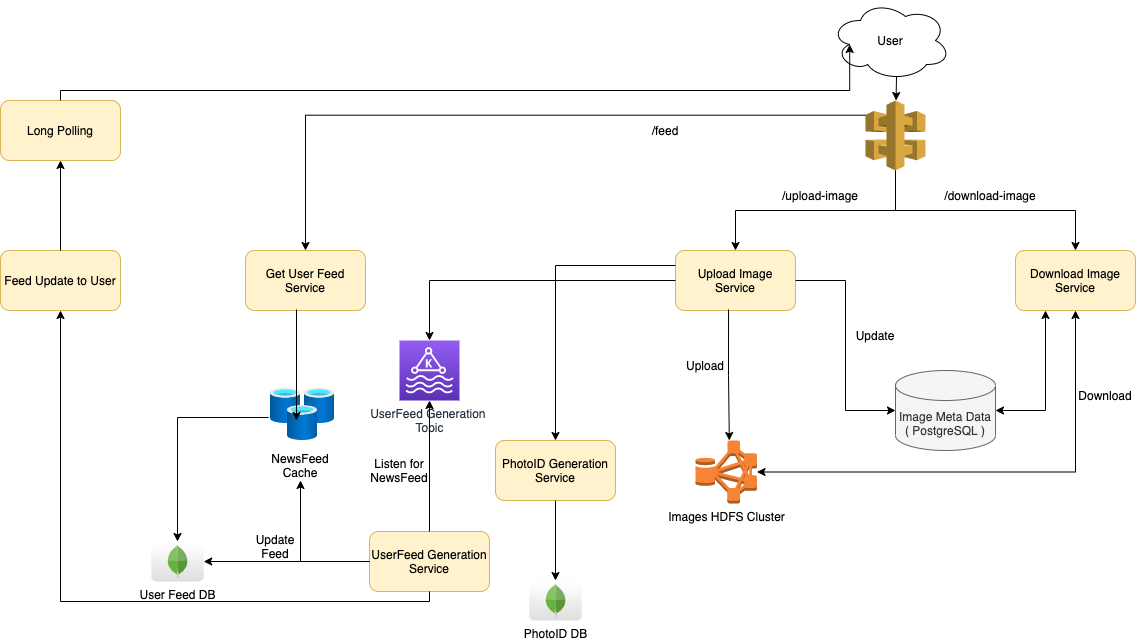

The diagram above was exported from draw.io. Its source (the exported page's mxGraphModel, read from the mxfile embedded in the PNG):
<mxGraphModel dx="1636" dy="423" grid="1" gridSize="10" guides="1" tooltips="1" connect="1" arrows="1" fold="1" page="1" pageScale="1" pageWidth="850" pageHeight="1100" math="0" shadow="0">
  <root>
    <mxCell id="0" />
    <mxCell id="1" parent="0" />
    <mxCell id="BQFt4_fHvIg7JdVfoRUI-1" value="User" style="ellipse;shape=cloud;whiteSpace=wrap;html=1;" parent="1" vertex="1">
      <mxGeometry x="345" y="30" width="120" height="80" as="geometry" />
    </mxCell>
    <mxCell id="BQFt4_fHvIg7JdVfoRUI-2" value="Upload Image Service" style="rounded=1;whiteSpace=wrap;html=1;fillColor=#fff2cc;strokeColor=#d6b656;" parent="1" vertex="1">
      <mxGeometry x="190" y="280" width="120" height="60" as="geometry" />
    </mxCell>
    <mxCell id="BQFt4_fHvIg7JdVfoRUI-3" value="Download Image Service" style="rounded=1;whiteSpace=wrap;html=1;fillColor=#fff2cc;strokeColor=#d6b656;" parent="1" vertex="1">
      <mxGeometry x="530" y="280" width="120" height="60" as="geometry" />
    </mxCell>
    <mxCell id="BQFt4_fHvIg7JdVfoRUI-4" value="" style="outlineConnect=0;dashed=0;verticalLabelPosition=bottom;verticalAlign=top;align=center;html=1;shape=mxgraph.aws3.api_gateway;fillColor=#D9A741;gradientColor=none;" parent="1" vertex="1">
      <mxGeometry x="380" y="130" width="60" height="70" as="geometry" />
    </mxCell>
    <mxCell id="BQFt4_fHvIg7JdVfoRUI-5" value="" style="endArrow=classic;html=1;rounded=0;exitX=0.55;exitY=0.95;exitDx=0;exitDy=0;exitPerimeter=0;" parent="1" source="BQFt4_fHvIg7JdVfoRUI-1" target="BQFt4_fHvIg7JdVfoRUI-4" edge="1">
      <mxGeometry width="50" height="50" relative="1" as="geometry">
        <mxPoint x="380" y="270" as="sourcePoint" />
        <mxPoint x="430" y="220" as="targetPoint" />
      </mxGeometry>
    </mxCell>
    <mxCell id="BQFt4_fHvIg7JdVfoRUI-7" value="" style="endArrow=classic;html=1;rounded=0;exitX=0.5;exitY=1;exitDx=0;exitDy=0;exitPerimeter=0;entryX=0.5;entryY=0;entryDx=0;entryDy=0;edgeStyle=orthogonalEdgeStyle;" parent="1" source="BQFt4_fHvIg7JdVfoRUI-4" target="BQFt4_fHvIg7JdVfoRUI-2" edge="1">
      <mxGeometry width="50" height="50" relative="1" as="geometry">
        <mxPoint x="420" y="190" as="sourcePoint" />
        <mxPoint x="430" y="220" as="targetPoint" />
      </mxGeometry>
    </mxCell>
    <mxCell id="BQFt4_fHvIg7JdVfoRUI-8" value="" style="endArrow=classic;html=1;rounded=0;entryX=0.5;entryY=0;entryDx=0;entryDy=0;edgeStyle=orthogonalEdgeStyle;exitX=0.5;exitY=1;exitDx=0;exitDy=0;exitPerimeter=0;" parent="1" source="BQFt4_fHvIg7JdVfoRUI-4" target="BQFt4_fHvIg7JdVfoRUI-3" edge="1">
      <mxGeometry width="50" height="50" relative="1" as="geometry">
        <mxPoint x="420" y="210" as="sourcePoint" />
        <mxPoint x="280" y="290" as="targetPoint" />
      </mxGeometry>
    </mxCell>
    <mxCell id="BQFt4_fHvIg7JdVfoRUI-9" value="/upload-image" style="text;html=1;strokeColor=none;fillColor=none;align=center;verticalAlign=middle;whiteSpace=wrap;rounded=0;" parent="1" vertex="1">
      <mxGeometry x="290" y="210" width="90" height="30" as="geometry" />
    </mxCell>
    <mxCell id="BQFt4_fHvIg7JdVfoRUI-10" value="/download-image" style="text;html=1;strokeColor=none;fillColor=none;align=center;verticalAlign=middle;whiteSpace=wrap;rounded=0;" parent="1" vertex="1">
      <mxGeometry x="440" y="210" width="130" height="30" as="geometry" />
    </mxCell>
    <mxCell id="BQFt4_fHvIg7JdVfoRUI-11" value="Images HDFS Cluster" style="outlineConnect=0;dashed=0;verticalLabelPosition=bottom;verticalAlign=top;align=center;html=1;shape=mxgraph.aws3.hdfs_cluster;fillColor=#F58534;gradientColor=none;" parent="1" vertex="1">
      <mxGeometry x="210" y="470" width="61.5" height="63" as="geometry" />
    </mxCell>
    <mxCell id="BQFt4_fHvIg7JdVfoRUI-12" value="" style="endArrow=classic;html=1;rounded=0;exitX=0.442;exitY=0.983;exitDx=0;exitDy=0;exitPerimeter=0;entryX=0.55;entryY=0;entryDx=0;entryDy=0;entryPerimeter=0;edgeStyle=orthogonalEdgeStyle;" parent="1" source="BQFt4_fHvIg7JdVfoRUI-2" target="BQFt4_fHvIg7JdVfoRUI-11" edge="1">
      <mxGeometry width="50" height="50" relative="1" as="geometry">
        <mxPoint x="380" y="420" as="sourcePoint" />
        <mxPoint x="430" y="370" as="targetPoint" />
      </mxGeometry>
    </mxCell>
    <mxCell id="BQFt4_fHvIg7JdVfoRUI-13" value="Upload" style="text;html=1;strokeColor=none;fillColor=none;align=center;verticalAlign=middle;whiteSpace=wrap;rounded=0;" parent="1" vertex="1">
      <mxGeometry x="190" y="380" width="60" height="30" as="geometry" />
    </mxCell>
    <mxCell id="BQFt4_fHvIg7JdVfoRUI-16" value="" style="endArrow=classic;startArrow=classic;html=1;rounded=0;entryX=0.5;entryY=1;entryDx=0;entryDy=0;edgeStyle=orthogonalEdgeStyle;" parent="1" source="BQFt4_fHvIg7JdVfoRUI-11" target="BQFt4_fHvIg7JdVfoRUI-3" edge="1">
      <mxGeometry width="50" height="50" relative="1" as="geometry">
        <mxPoint x="380" y="420" as="sourcePoint" />
        <mxPoint x="430" y="370" as="targetPoint" />
      </mxGeometry>
    </mxCell>
    <mxCell id="BQFt4_fHvIg7JdVfoRUI-17" value="Download" style="text;html=1;strokeColor=none;fillColor=none;align=center;verticalAlign=middle;whiteSpace=wrap;rounded=0;" parent="1" vertex="1">
      <mxGeometry x="590" y="410" width="60" height="30" as="geometry" />
    </mxCell>
    <mxCell id="BQFt4_fHvIg7JdVfoRUI-18" value="Image Meta Data ( PostgreSQL )" style="shape=cylinder3;whiteSpace=wrap;html=1;boundedLbl=1;backgroundOutline=1;size=15;fillColor=#f5f5f5;fontColor=#333333;strokeColor=#666666;" parent="1" vertex="1">
      <mxGeometry x="410" y="400" width="100" height="80" as="geometry" />
    </mxCell>
    <mxCell id="BQFt4_fHvIg7JdVfoRUI-19" value="" style="endArrow=classic;html=1;rounded=0;entryX=0;entryY=0.5;entryDx=0;entryDy=0;entryPerimeter=0;edgeStyle=orthogonalEdgeStyle;" parent="1" source="BQFt4_fHvIg7JdVfoRUI-2" target="BQFt4_fHvIg7JdVfoRUI-18" edge="1">
      <mxGeometry width="50" height="50" relative="1" as="geometry">
        <mxPoint x="253.03999999999996" y="348.98" as="sourcePoint" />
        <mxPoint x="253.82500000000005" y="480" as="targetPoint" />
      </mxGeometry>
    </mxCell>
    <mxCell id="BQFt4_fHvIg7JdVfoRUI-20" value="Update" style="text;html=1;strokeColor=none;fillColor=none;align=center;verticalAlign=middle;whiteSpace=wrap;rounded=0;" parent="1" vertex="1">
      <mxGeometry x="360" y="350" width="60" height="30" as="geometry" />
    </mxCell>
    <mxCell id="BQFt4_fHvIg7JdVfoRUI-22" value="" style="endArrow=classic;startArrow=classic;html=1;rounded=0;entryX=0.25;entryY=1;entryDx=0;entryDy=0;edgeStyle=orthogonalEdgeStyle;exitX=1;exitY=0.5;exitDx=0;exitDy=0;exitPerimeter=0;" parent="1" source="BQFt4_fHvIg7JdVfoRUI-18" target="BQFt4_fHvIg7JdVfoRUI-3" edge="1">
      <mxGeometry width="50" height="50" relative="1" as="geometry">
        <mxPoint x="281.5" y="511.5" as="sourcePoint" />
        <mxPoint x="600" y="350" as="targetPoint" />
      </mxGeometry>
    </mxCell>
    <mxCell id="BQFt4_fHvIg7JdVfoRUI-23" value="Get User Feed Service" style="rounded=1;whiteSpace=wrap;html=1;fillColor=#fff2cc;strokeColor=#d6b656;" parent="1" vertex="1">
      <mxGeometry x="-240" y="280" width="120" height="60" as="geometry" />
    </mxCell>
    <mxCell id="BQFt4_fHvIg7JdVfoRUI-24" value="" style="endArrow=classic;html=1;rounded=0;exitX=0;exitY=0.21;exitDx=0;exitDy=0;exitPerimeter=0;entryX=0.5;entryY=0;entryDx=0;entryDy=0;edgeStyle=orthogonalEdgeStyle;" parent="1" source="BQFt4_fHvIg7JdVfoRUI-4" target="BQFt4_fHvIg7JdVfoRUI-23" edge="1">
      <mxGeometry width="50" height="50" relative="1" as="geometry">
        <mxPoint x="280" y="300" as="sourcePoint" />
        <mxPoint x="330" y="250" as="targetPoint" />
      </mxGeometry>
    </mxCell>
    <mxCell id="BQFt4_fHvIg7JdVfoRUI-25" value="/feed" style="text;html=1;strokeColor=none;fillColor=none;align=center;verticalAlign=middle;whiteSpace=wrap;rounded=0;" parent="1" vertex="1">
      <mxGeometry x="150" y="145" width="60" height="30" as="geometry" />
    </mxCell>
    <mxCell id="BQFt4_fHvIg7JdVfoRUI-29" value="" style="endArrow=classic;html=1;rounded=0;exitX=0;exitY=0.25;exitDx=0;exitDy=0;edgeStyle=orthogonalEdgeStyle;" parent="1" source="BQFt4_fHvIg7JdVfoRUI-2" target="BQFt4_fHvIg7JdVfoRUI-31" edge="1">
      <mxGeometry width="50" height="50" relative="1" as="geometry">
        <mxPoint x="170" y="460" as="sourcePoint" />
        <mxPoint x="70" y="470" as="targetPoint" />
      </mxGeometry>
    </mxCell>
    <mxCell id="BQFt4_fHvIg7JdVfoRUI-31" value="PhotoID Generation Service" style="rounded=1;whiteSpace=wrap;html=1;fillColor=#fff2cc;strokeColor=#d6b656;" parent="1" vertex="1">
      <mxGeometry x="10" y="470" width="120" height="60" as="geometry" />
    </mxCell>
    <mxCell id="BQFt4_fHvIg7JdVfoRUI-33" value="&lt;span style=&quot;&quot;&gt;PhotoID DB&lt;/span&gt;" style="dashed=0;outlineConnect=0;html=1;align=center;labelPosition=center;verticalLabelPosition=bottom;verticalAlign=top;shape=mxgraph.webicons.mongodb;gradientColor=#DFDEDE" parent="1" vertex="1">
      <mxGeometry x="43.8" y="610" width="52.4" height="40" as="geometry" />
    </mxCell>
    <mxCell id="BQFt4_fHvIg7JdVfoRUI-34" value="" style="endArrow=classic;html=1;rounded=0;exitX=0.5;exitY=1;exitDx=0;exitDy=0;" parent="1" source="BQFt4_fHvIg7JdVfoRUI-31" target="BQFt4_fHvIg7JdVfoRUI-33" edge="1">
      <mxGeometry width="50" height="50" relative="1" as="geometry">
        <mxPoint x="170" y="590" as="sourcePoint" />
        <mxPoint x="220" y="540" as="targetPoint" />
      </mxGeometry>
    </mxCell>
    <mxCell id="BQFt4_fHvIg7JdVfoRUI-36" value="" style="aspect=fixed;html=1;points=[];align=center;image;fontSize=12;image=img/lib/azure2/databases/Cache_Redis.svg;" parent="1" vertex="1">
      <mxGeometry x="-215" y="418" width="64" height="52" as="geometry" />
    </mxCell>
    <mxCell id="BQFt4_fHvIg7JdVfoRUI-37" value="" style="endArrow=classic;html=1;rounded=0;exitX=0.425;exitY=0.983;exitDx=0;exitDy=0;exitPerimeter=0;entryX=0.406;entryY=0.615;entryDx=0;entryDy=0;entryPerimeter=0;" parent="1" source="BQFt4_fHvIg7JdVfoRUI-23" target="BQFt4_fHvIg7JdVfoRUI-36" edge="1">
      <mxGeometry width="50" height="50" relative="1" as="geometry">
        <mxPoint x="50" y="400" as="sourcePoint" />
        <mxPoint x="-189" y="420" as="targetPoint" />
      </mxGeometry>
    </mxCell>
    <mxCell id="BQFt4_fHvIg7JdVfoRUI-38" value="NewsFeed Cache" style="text;html=1;strokeColor=none;fillColor=none;align=center;verticalAlign=middle;whiteSpace=wrap;rounded=0;" parent="1" vertex="1">
      <mxGeometry x="-215" y="480" width="60" height="30" as="geometry" />
    </mxCell>
    <mxCell id="BQFt4_fHvIg7JdVfoRUI-39" value="UserFeed Generation &lt;br&gt;Topic" style="sketch=0;points=[[0,0,0],[0.25,0,0],[0.5,0,0],[0.75,0,0],[1,0,0],[0,1,0],[0.25,1,0],[0.5,1,0],[0.75,1,0],[1,1,0],[0,0.25,0],[0,0.5,0],[0,0.75,0],[1,0.25,0],[1,0.5,0],[1,0.75,0]];outlineConnect=0;fontColor=#232F3E;gradientColor=#945DF2;gradientDirection=north;fillColor=#5A30B5;strokeColor=#ffffff;dashed=0;verticalLabelPosition=bottom;verticalAlign=top;align=center;html=1;fontSize=12;fontStyle=0;aspect=fixed;shape=mxgraph.aws4.resourceIcon;resIcon=mxgraph.aws4.managed_streaming_for_kafka;" parent="1" vertex="1">
      <mxGeometry x="-86" y="370" width="60" height="60" as="geometry" />
    </mxCell>
    <mxCell id="BQFt4_fHvIg7JdVfoRUI-40" value="" style="endArrow=classic;html=1;rounded=0;exitX=0;exitY=0.5;exitDx=0;exitDy=0;entryX=0.5;entryY=0;entryDx=0;entryDy=0;entryPerimeter=0;edgeStyle=orthogonalEdgeStyle;" parent="1" source="BQFt4_fHvIg7JdVfoRUI-2" target="BQFt4_fHvIg7JdVfoRUI-39" edge="1">
      <mxGeometry width="50" height="50" relative="1" as="geometry">
        <mxPoint x="50" y="450" as="sourcePoint" />
        <mxPoint x="100" y="400" as="targetPoint" />
      </mxGeometry>
    </mxCell>
    <mxCell id="BQFt4_fHvIg7JdVfoRUI-41" value="UserFeed Generation Service" style="rounded=1;whiteSpace=wrap;html=1;fillColor=#fff2cc;strokeColor=#d6b656;" parent="1" vertex="1">
      <mxGeometry x="-116" y="561" width="120" height="60" as="geometry" />
    </mxCell>
    <mxCell id="BQFt4_fHvIg7JdVfoRUI-42" value="" style="endArrow=classic;html=1;rounded=0;exitX=0.5;exitY=0;exitDx=0;exitDy=0;" parent="1" source="BQFt4_fHvIg7JdVfoRUI-41" target="BQFt4_fHvIg7JdVfoRUI-39" edge="1">
      <mxGeometry width="50" height="50" relative="1" as="geometry">
        <mxPoint x="50" y="560" as="sourcePoint" />
        <mxPoint x="100" y="510" as="targetPoint" />
      </mxGeometry>
    </mxCell>
    <mxCell id="BQFt4_fHvIg7JdVfoRUI-43" value="Listen for NewsFeed" style="text;html=1;strokeColor=none;fillColor=none;align=center;verticalAlign=middle;whiteSpace=wrap;rounded=0;" parent="1" vertex="1">
      <mxGeometry x="-116" y="485" width="60" height="30" as="geometry" />
    </mxCell>
    <mxCell id="BQFt4_fHvIg7JdVfoRUI-44" value="" style="endArrow=classic;html=1;rounded=0;exitX=0;exitY=0.5;exitDx=0;exitDy=0;entryX=0.5;entryY=1;entryDx=0;entryDy=0;edgeStyle=orthogonalEdgeStyle;" parent="1" source="BQFt4_fHvIg7JdVfoRUI-41" target="BQFt4_fHvIg7JdVfoRUI-38" edge="1">
      <mxGeometry width="50" height="50" relative="1" as="geometry">
        <mxPoint x="50" y="550" as="sourcePoint" />
        <mxPoint x="100" y="500" as="targetPoint" />
      </mxGeometry>
    </mxCell>
    <mxCell id="BQFt4_fHvIg7JdVfoRUI-45" value="Update Feed" style="text;html=1;strokeColor=none;fillColor=none;align=center;verticalAlign=middle;whiteSpace=wrap;rounded=0;" parent="1" vertex="1">
      <mxGeometry x="-240" y="561" width="60" height="30" as="geometry" />
    </mxCell>
    <mxCell id="BQFt4_fHvIg7JdVfoRUI-47" value="User Feed DB" style="dashed=0;outlineConnect=0;html=1;align=center;labelPosition=center;verticalLabelPosition=bottom;verticalAlign=top;shape=mxgraph.webicons.mongodb;gradientColor=#DFDEDE" parent="1" vertex="1">
      <mxGeometry x="-334.2" y="571" width="52.4" height="40" as="geometry" />
    </mxCell>
    <mxCell id="BQFt4_fHvIg7JdVfoRUI-48" value="" style="endArrow=classic;html=1;rounded=0;exitX=0;exitY=0.5;exitDx=0;exitDy=0;" parent="1" source="BQFt4_fHvIg7JdVfoRUI-41" target="BQFt4_fHvIg7JdVfoRUI-47" edge="1">
      <mxGeometry width="50" height="50" relative="1" as="geometry">
        <mxPoint x="-10" y="620" as="sourcePoint" />
        <mxPoint x="40" y="570" as="targetPoint" />
      </mxGeometry>
    </mxCell>
    <mxCell id="BQFt4_fHvIg7JdVfoRUI-49" value="" style="endArrow=classic;html=1;rounded=0;exitX=-0.031;exitY=0.558;exitDx=0;exitDy=0;exitPerimeter=0;edgeStyle=orthogonalEdgeStyle;" parent="1" source="BQFt4_fHvIg7JdVfoRUI-36" target="BQFt4_fHvIg7JdVfoRUI-47" edge="1">
      <mxGeometry width="50" height="50" relative="1" as="geometry">
        <mxPoint x="-106" y="601" as="sourcePoint" />
        <mxPoint x="-271.79999999999995" y="618.2708333333333" as="targetPoint" />
      </mxGeometry>
    </mxCell>
    <mxCell id="BQFt4_fHvIg7JdVfoRUI-50" value="" style="endArrow=classic;html=1;rounded=0;exitX=0.5;exitY=1;exitDx=0;exitDy=0;edgeStyle=orthogonalEdgeStyle;" parent="1" source="BQFt4_fHvIg7JdVfoRUI-41" target="BQFt4_fHvIg7JdVfoRUI-51" edge="1">
      <mxGeometry width="50" height="50" relative="1" as="geometry">
        <mxPoint x="-230" y="480" as="sourcePoint" />
        <mxPoint x="-170" y="670" as="targetPoint" />
      </mxGeometry>
    </mxCell>
    <mxCell id="BQFt4_fHvIg7JdVfoRUI-51" value="Feed Update to User" style="rounded=1;whiteSpace=wrap;html=1;fillColor=#fff2cc;strokeColor=#d6b656;" parent="1" vertex="1">
      <mxGeometry x="-485" y="280" width="120" height="60" as="geometry" />
    </mxCell>
    <mxCell id="BQFt4_fHvIg7JdVfoRUI-52" value="Long Polling" style="rounded=1;whiteSpace=wrap;html=1;fillColor=#fff2cc;strokeColor=#d6b656;" parent="1" vertex="1">
      <mxGeometry x="-485" y="130" width="120" height="60" as="geometry" />
    </mxCell>
    <mxCell id="BQFt4_fHvIg7JdVfoRUI-53" value="" style="endArrow=classic;html=1;rounded=0;exitX=0.5;exitY=0;exitDx=0;exitDy=0;entryX=0.5;entryY=1;entryDx=0;entryDy=0;" parent="1" source="BQFt4_fHvIg7JdVfoRUI-51" target="BQFt4_fHvIg7JdVfoRUI-52" edge="1">
      <mxGeometry width="50" height="50" relative="1" as="geometry">
        <mxPoint x="-160" y="300" as="sourcePoint" />
        <mxPoint x="-110" y="250" as="targetPoint" />
      </mxGeometry>
    </mxCell>
    <mxCell id="BQFt4_fHvIg7JdVfoRUI-54" value="" style="endArrow=classic;html=1;rounded=0;exitX=0.5;exitY=0;exitDx=0;exitDy=0;edgeStyle=orthogonalEdgeStyle;entryX=0.16;entryY=0.55;entryDx=0;entryDy=0;entryPerimeter=0;" parent="1" source="BQFt4_fHvIg7JdVfoRUI-52" target="BQFt4_fHvIg7JdVfoRUI-1" edge="1">
      <mxGeometry width="50" height="50" relative="1" as="geometry">
        <mxPoint x="-180" y="130" as="sourcePoint" />
        <mxPoint x="-130" y="80" as="targetPoint" />
      </mxGeometry>
    </mxCell>
  </root>
</mxGraphModel>